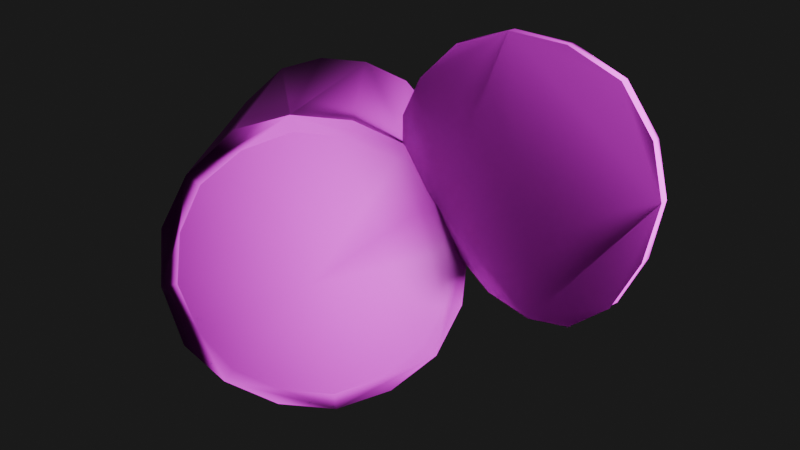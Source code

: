 # Source: canOpen.blend  (saved by Blender 4.4.30; exported with 4.5.12 LTS)
import bpy
from mathutils import Matrix  # noqa: F401  (used for matrix-valued properties, if any)

bpy.ops.wm.read_factory_settings(use_empty=True)
scene = bpy.context.scene
scene.name = 'Scene'

# ---- collections
col_collection = bpy.data.collections.new('Collection'); scene.collection.children.link(col_collection)
col_canopen = bpy.data.collections.new('CanOpen'); scene.collection.children.link(col_canopen)

# ---- images (referenced by path relative to the original .blend; pixels are not part of the script)
import os
ASSET_DIR = os.environ.get("B2B_ASSET_DIR", "")  # directory of the original .blend (textures are referenced by path, not embedded)
HERE = os.path.dirname(os.path.abspath(__file__))  # packed textures are extracted next to this script under _unpacked/

def load_image(name, relpath, width, height, colorspace="sRGB"):
    """Load a texture the original file referenced (path relative to the .blend, or extracted next to this script)."""
    p = next((c for c in (os.path.join(HERE, relpath), os.path.join(ASSET_DIR, relpath)) if relpath and os.path.exists(c)), "")
    if p:
        img = bpy.data.images.load(p, check_existing=True)
        img.name = name
    else:  # same state as the original file: an image datablock whose file is absent (Cycles renders it pink)
        img = bpy.data.images.new(name, width, height)
        img.source = "FILE"
        img.filepath = "//" + (relpath or name)
    img.colorspace_settings.name = colorspace
    return img
img_canopen_psd_001 = load_image('CanOpen.psd.001', 'CanOpen.psd', 1024, 1024, 'sRGB')

# ---- materials (node trees are filled in below, after node groups)
mat_material_001 = bpy.data.materials.new('Material.001')

# ---- material node trees
mat_material_001.use_nodes = True; mat_material_001.node_tree.nodes.clear()
_N = mat_material_001.node_tree.nodes; _L = mat_material_001.node_tree.links
n0 = _N.new('ShaderNodeBsdfPrincipled'); n0.name = 'Principled BSDF'; n0.location = (10, 300)
n1 = _N.new('ShaderNodeOutputMaterial'); n1.name = 'Material Output'; n1.location = (300, 300)
n2 = _N.new('ShaderNodeTexImage'); n2.name = 'Image Texture'; n2.location = (-411, 115)
n2.image = img_canopen_psd_001
_L.new(n0.outputs[0], n1.inputs[0])
_L.new(n2.outputs[0], n0.inputs[0])
_L.new(n2.outputs[1], n0.inputs[4])
n1.is_active_output = True

# ---- world
world_world = bpy.data.worlds.new('World'); scene.world = world_world
world_world.use_nodes = True; world_world.node_tree.nodes.clear()
_N = world_world.node_tree.nodes; _L = world_world.node_tree.links
n0 = _N.new('ShaderNodeOutputWorld'); n0.name = 'World Output'; n0.location = (300, 300)
n1 = _N.new('ShaderNodeBackground'); n1.name = 'Background'; n1.location = (10, 300)
n1.inputs[0].default_value = (0.05088, 0.05088, 0.05088, 1.0)
n1.inputs[1].default_value = 0.3
_L.new(n1.outputs[0], n0.inputs[0])
n0.is_active_output = True
world_world.color = (0.05088, 0.05088, 0.05088)
world_world.sun_shadow_jitter_overblur = 0.0

# ---- cameras
cam_camera = bpy.data.cameras.new('Camera')
cam_camera.clip_end = 100.0
cam_camera.ortho_scale = 7.314

# ---- lights
light_light = bpy.data.lights.new('Light', 'POINT')
light_light.energy = 1000.0
light_light.shadow_soft_size = 0.6192
light_light_001 = bpy.data.lights.new('Light.001', 'POINT')
light_light_001.energy = 1000.0
light_light_001.shadow_soft_size = 0.6192

# ---- meshes
me_canopen = bpy.data.meshes.new('CanOpen')
me_canopen.from_pydata([(0.04109, 0.009516, -0.09882), (0.05008, -0.04363, -0.09882), (0.01885, -0.08757, 0.1044), (0.01885, -0.08757, -0.09882), (-0.0343, -0.09655, -0.09882), (-0.08722, -0.01217, -0.09882), (-0.002842, 0.04074, -0.09882), (-0.07824, -0.06532, -0.09882), (-0.05599, 0.03176, -0.09882), (-0.002842, 0.04074, 0.1044), (0.04109, 0.009516, 0.1044), (0.04265, -0.04193, 0.1044), (-0.07824, -0.06532, 0.1044), (-0.0798, -0.01388, 0.1044), (-0.05194, 0.02531, 0.1044), (0.0148, -0.08112, 0.1044), (0.03464, 0.00547, 0.1044), (-0.004542, 0.03332, 0.1044), (-0.07178, -0.06128, 0.1044), (-0.0326, -0.08913, 0.1044), (0.0984, 0.04736, 0.1471), (0.09567, 0.04801, 0.151), (0.05645, 0.03835, 0.1193), (0.03577, 0.003629, 0.101), (0.04853, -0.04327, 0.0998), (0.04402, -0.04419, 0.1017), (0.06512, -0.07337, 0.1342), (0.1279, 0.01861, 0.1732), (0.1306, 0.01797, 0.1693), (0.1273, -0.02914, 0.1803), (0.09559, 0.04803, 0.1512), (-0.002842, 0.04074, 0.104), (0.05027, -0.01626, -0.09882), (0.04559, -0.01706, 0.1044), (0.03835, -0.06828, -0.09882), (-0.08871, -0.04231, -0.09891), (-0.08871, -0.04231, 0.1045), (-0.07603, 0.01302, -0.09891), (-0.02794, 0.04318, -0.09891), (0.02191, 0.02895, -0.09882), (-0.006866, -0.09664, -0.09882), (-0.05889, -0.08472, -0.09882), (0.02191, 0.02895, 0.1044), (0.05008, -0.04363, 0.1044), (0.03835, -0.06828, 0.1044), (-0.006866, -0.09664, 0.1044), (-0.0343, -0.09655, 0.1044), (-0.008123, -0.0892, 0.1044), (-0.05889, -0.08472, 0.1044), (-0.05452, -0.07857, 0.1044), (-0.08722, -0.01217, 0.1044), (-0.07603, 0.01302, 0.1045), (-0.05599, 0.03176, 0.1044), (-0.06918, 0.008147, 0.1044), (-0.02794, 0.04318, 0.1045), (-0.02886, 0.03344, 0.1044), (0.0322, -0.06391, 0.1044), (0.04283, -0.01752, 0.1044), (0.01754, 0.02281, 0.1044), (-0.07981, -0.03825, 0.1044), (-0.01876, -0.0292, 0.1257), (0.0787, 0.04811, 0.1316), (0.06005, 0.03839, 0.1162), (0.04794, 0.02478, 0.1065), (0.04019, 0.004545, 0.09924), (0.05704, -0.0616, 0.1139), (0.06954, -0.07245, 0.1324), (0.084, -0.07456, 0.1508), (0.1342, -0.006253, 0.1754), (0.1169, 0.0362, 0.1594), (0.1155, 0.03655, 0.1615), (0.07525, 0.04843, 0.1354), (0.07723, 0.04845, 0.1337), (0.04352, 0.02426, 0.1092), (0.04596, 0.02476, 0.1082), (0.04416, -0.01972, 0.1058), (0.04627, -0.04373, 0.1007), (0.04119, -0.02, 0.09596), (0.03875, -0.0205, 0.09695), (0.05217, -0.06259, 0.1159), (0.07958, -0.07507, 0.1535), (0.09891, -0.06677, 0.1645), (0.08156, -0.07506, 0.1518), (0.1171, -0.05081, 0.1734), (0.1151, -0.05083, 0.1751), (0.1009, -0.06736, 0.1647), (0.1313, -0.005561, 0.1796), (0.1327, -0.005906, 0.1775), (0.13, -0.02978, 0.1764), (0.114, 0.03689, 0.1636), (0.1278, 0.01863, 0.1733), (0.05632, 0.03836, 0.1195), (0.06496, -0.07337, 0.1343), (0.09711, -0.06739, 0.168), (0.1272, -0.02911, 0.1805), (0.1136, -0.05048, 0.1772)], [(54, 31)], [(10, 57, 43), (15, 56, 60), (11, 57, 60), (16, 58, 60), (17, 55, 60), (14, 53, 60), (13, 59, 60), (23, 78, 75), (68, 88, 83, 85, 67, 66, 65, 24, 64, 63, 62, 61, 20, 69, 28), (28, 87, 29, 88, 68), (29, 87, 28, 27, 86), (88, 84, 81, 85, 83), (81, 84, 88, 29, 95), (85, 82, 26, 66, 67), (26, 82, 85, 81, 80), (79, 25, 24, 65, 66, 26), (75, 76, 25), (75, 78, 76), (78, 24, 76), (24, 78, 23, 64, 77), (64, 74, 22, 62, 63), (22, 74, 64, 23, 73), (62, 72, 21, 20, 61), (21, 72, 62, 22, 71), (20, 70, 27, 28, 69), (77, 64, 24), (59, 18, 60), (53, 13, 60), (55, 14, 60), (58, 17, 60), (57, 16, 60), (44, 34, 1, 43), (56, 11, 60), (42, 9, 54, 52, 51, 50, 36, 12, 48, 46, 45, 2, 44, 43, 11, 56, 15, 47, 19, 49, 18, 59, 13, 53, 14, 55, 17, 58, 16, 57, 10), (43, 57, 11), (40, 4, 41, 7, 35, 5, 37, 8, 38, 6, 39, 0, 32, 1, 34, 3), (47, 60, 19), (15, 60, 47), (90, 86, 27, 89), (0, 10, 33, 32), (50, 51, 37, 5), (8, 37, 51, 52), (54, 38, 8, 52), (36, 35, 7, 12), (39, 42, 10, 0), (35, 36, 50, 5), (41, 48, 12, 7), (3, 2, 45, 40), (40, 45, 46, 4), (34, 44, 2, 3), (1, 32, 33, 43), (46, 48, 41, 4), (42, 39, 6, 31, 9), (18, 49, 60), (49, 19, 60), (73, 23, 75, 25, 79, 92, 80, 93, 95, 94, 86, 90, 89, 30, 71, 91), (54, 9, 31, 6, 38), (27, 70, 20, 21, 89), (43, 33, 10), (30, 89, 21, 71), (73, 91, 71, 22), (92, 79, 26, 80), (94, 95, 29, 86), (95, 93, 80, 81), (76, 24, 25)])
me_canopen.polygons.foreach_set('use_smooth', [True] * 65)
_k = set([(0, 32), (0, 39), (1, 32), (1, 34), (2, 44), (2, 45), (3, 34), (4, 40), (6, 38), (7, 35), (7, 41), (8, 37), (8, 38), (9, 42), (9, 54), (10, 33), (10, 42), (10, 43), (12, 36), (12, 48), (13, 53), (13, 59), (14, 53), (14, 55), (17, 55), (17, 58), (19, 47), (19, 49), (24, 64), (30, 71), (30, 89), (33, 43), (43, 44), (46, 48), (50, 51), (71, 91), (73, 91), (79, 92), (80, 92), (80, 93), (86, 90), (86, 94), (89, 90), (93, 95), (94, 95)])
me_canopen.attributes.new('sharp_edge', 'BOOLEAN', 'EDGE').data.foreach_set('value', [ (min(e.vertices), max(e.vertices)) in _k for e in me_canopen.edges])
_uv = me_canopen.uv_layers.new(name='UVMap')
_uv.uv.foreach_set('vector', [0.9342, 0.4302, 0.9378, 0.4579, 0.9342, 0.4857, 0.5801, 0.127, 0.6383, 0.06825, 0.7543, 0.2417, 0.7126, 0.03352, 0.7947, 0.03329, 0.7543, 0.2417, 0.8718, 0.06169, 0.9299, 0.1198, 0.7543, 0.2417, 0.9646, 0.1948, 0.9648, 0.2771, 0.7543, 0.2417, 0.9368, 0.355, 0.879, 0.4132, 0.7543, 0.2417, 0.8046, 0.4486, 0.7226, 0.4485, 0.7543, 0.2417, 0.9813, 0.4302, 0.9828, 0.4556, 0.9696, 0.4545, 0.9645, 0.7635, 0.9471, 0.8481, 0.897, 0.92, 0.8275, 0.9702, 0.746, 0.9806, 0.668, 0.9585, 0.5987, 0.9078, 0.554, 0.8357, 0.554, 0.6683, 0.596, 0.5987, 0.6628, 0.5511, 0.7478, 0.5402, 0.8335, 0.559, 0.9038, 0.6089, 0.9547, 0.6783, 0.9502, 0.4821, 0.9492, 0.4562, 0.9492, 0.4302, 0.9552, 0.431, 0.9525, 0.4566, 0.946, 0.5377, 0.9461, 0.5117, 0.946, 0.4857, 0.9521, 0.4867, 0.9494, 0.5122, 0.9459, 0.4857, 0.946, 0.5128, 0.946, 0.5391, 0.9403, 0.5372, 0.9429, 0.5118, 0.9403, 0.4857, 0.9401, 0.512, 0.9403, 0.5391, 0.9342, 0.5384, 0.9368, 0.5117, 0.9798, 0.4863, 0.9829, 0.5117, 0.9829, 0.5366, 0.9769, 0.5349, 0.9797, 0.5108, 0.9769, 0.4863, 0.9766, 0.5112, 0.9769, 0.5368, 0.9708, 0.5364, 0.9732, 0.5111, 0.9634, 0.456, 0.9616, 0.4813, 0.9552, 0.4813, 0.9566, 0.4559, 0.9552, 0.4302, 0.9616, 0.4305, 0.9696, 0.4545, 0.9728, 0.4797, 0.9696, 0.48, 0.9696, 0.4545, 0.9828, 0.4556, 0.9728, 0.4797, 0.9828, 0.4556, 0.9757, 0.4807, 0.9728, 0.4797, 0.9708, 0.5373, 0.9657, 0.512, 0.9644, 0.4866, 0.9708, 0.4863, 0.9692, 0.5119, 0.9871, 0.4302, 0.989, 0.4547, 0.989, 0.4793, 0.9828, 0.4787, 0.9857, 0.4544, 0.532, 0.9519, 0.5323, 0.9363, 0.5296, 0.9207, 0.5355, 0.92, 0.5355, 0.9359, 0.9583, 0.5374, 0.9549, 0.512, 0.9521, 0.486, 0.9583, 0.4857, 0.9582, 0.5119, 0.9484, 0.4831, 0.9459, 0.457, 0.9432, 0.4316, 0.9492, 0.4302, 0.9492, 0.4563, 0.9583, 0.5374, 0.9583, 0.5118, 0.9583, 0.4863, 0.9644, 0.4863, 0.9616, 0.5119, 0.5296, 0.9678, 0.5354, 0.9519, 0.5354, 0.9837, 0.7226, 0.4485, 0.6452, 0.4207, 0.7543, 0.2417, 0.879, 0.4132, 0.8046, 0.4486, 0.7543, 0.2417, 0.9648, 0.2771, 0.9368, 0.355, 0.7543, 0.2417, 0.9299, 0.1198, 0.9646, 0.1948, 0.7543, 0.2417, 0.7947, 0.03329, 0.8718, 0.06169, 0.7543, 0.2417, 0.04552, 0.6932, 0.4692, 0.6897, 0.47, 0.7513, 0.04627, 0.7555, 0.6383, 0.06825, 0.7126, 0.03352, 0.7543, 0.2417, 0.008989, 0.8159, 0.008056, 0.7899, 0.009988, 0.7052, 0.008576, 0.6497, 0.01036, 0.5946, 0.008757, 0.5392, 0.0105, 0.4839, 0.008781, 0.4287, 0.01042, 0.3733, 0.008642, 0.3181, 0.01007, 0.2626, 0.008372, 0.2073, 0.01122, 0.1511, 0.009604, 0.09456, 0.01924, 0.1011, 0.02131, 0.153, 0.01897, 0.2075, 0.02008, 0.2625, 0.01927, 0.318, 0.02043, 0.3732, 0.01941, 0.4286, 0.0205, 0.4839, 0.01938, 0.5392, 0.02036, 0.5946, 0.0192, 0.6498, 0.01999, 0.7053, 0.01869, 0.7605, 0.01904, 0.816, 0.01909, 0.8704, 0.01149, 0.9204, 0.008647, 0.8722, 0.9342, 0.4857, 0.9378, 0.4579, 0.9432, 0.4828, 0.5461, 0.7196, 0.5744, 0.64, 0.634, 0.5807, 0.7101, 0.5443, 0.7944, 0.5445, 0.8738, 0.5725, 0.9334, 0.6324, 0.9695, 0.7082, 0.9695, 0.7928, 0.9412, 0.8719, 0.8816, 0.9317, 0.8055, 0.9676, 0.7212, 0.9679, 0.6419, 0.9393, 0.5823, 0.88, 0.5462, 0.8036, 0.5522, 0.2045, 0.7543, 0.2417, 0.5522, 0.2875, 0.5801, 0.127, 0.7543, 0.2417, 0.5522, 0.2045, 0.5466, 0.6682, 0.9494, 0.5122, 0.9696, 0.4302, 0.599, 0.6013, 0.4715, 0.8749, 0.04778, 0.8781, 0.0471, 0.8168, 0.471, 0.8131, 0.04537, 0.2555, 0.04611, 0.1929, 0.4696, 0.1973, 0.4687, 0.259, 0.4708, 0.1357, 0.4696, 0.1973, 0.04611, 0.1929, 0.04704, 0.1308, 0.04839, 0.06852, 0.472, 0.07364, 0.4708, 0.1357, 0.04704, 0.1308, 0.04465, 0.3179, 0.4681, 0.3205, 0.4678, 0.382, 0.04418, 0.3805, 0.4722, 0.9368, 0.04843, 0.9401, 0.04778, 0.8781, 0.4715, 0.8749, 0.4681, 0.3205, 0.04465, 0.3179, 0.04537, 0.2555, 0.4687, 0.259, 0.4677, 0.4436, 0.04396, 0.4432, 0.04418, 0.3805, 0.4678, 0.382, 0.4686, 0.6279, 0.04489, 0.6307, 0.04444, 0.5683, 0.468, 0.5666, 0.468, 0.5666, 0.04444, 0.5683, 0.04419, 0.5056, 0.4677, 0.5049, 0.4692, 0.6897, 0.04552, 0.6932, 0.04489, 0.6307, 0.4686, 0.6279, 0.47, 0.7513, 0.471, 0.8131, 0.0471, 0.8168, 0.04627, 0.7555, 0.04419, 0.5056, 0.04396, 0.4432, 0.4677, 0.4436, 0.4677, 0.5049, 0.04843, 0.9401, 0.4722, 0.9368, 0.4727, 0.9989, 0.0499, 1.002, 0.04864, 1.002, 0.6452, 0.4207, 0.5871, 0.3621, 0.7543, 0.2417, 0.5871, 0.3621, 0.5522, 0.2875, 0.7543, 0.2417, 0.9108, 0.6031, 0.9538, 0.674, 0.972, 0.7577, 0.9538, 0.8398, 0.9065, 0.9097, 0.8356, 0.9568, 0.7547, 0.974, 0.6717, 0.9588, 0.6011, 0.9087, 0.5508, 0.8357, 0.535, 0.7521, 0.5466, 0.6682, 0.599, 0.6013, 0.6697, 0.5543, 0.7571, 0.5387, 0.8425, 0.5535, 0.04841, 0.06689, 0.04812, -0.001386, 0.04938, -0.001402, 0.472, -0.0002046, 0.4718, 0.06809, 0.9696, 0.4302, 0.9691, 0.4557, 0.9696, 0.4813, 0.9634, 0.4812, 0.9658, 0.4557, 0.04627, 0.7555, 0.0471, 0.8168, 0.04778, 0.8781, 0.6697, 0.5543, 0.9658, 0.4557, 0.9484, 0.4831, 0.7571, 0.5387, 0.5355, 0.9359, 0.8425, 0.5535, 0.9492, 0.4563, 0.532, 0.9519, 0.8356, 0.9568, 0.9634, 0.456, 0.9769, 0.4863, 0.7547, 0.974, 0.5508, 0.8357, 0.9368, 0.5117, 0.946, 0.5377, 0.535, 0.7521, 0.9368, 0.5117, 0.6717, 0.9588, 0.9732, 0.5111, 0.9403, 0.4857, 0.9728, 0.4797, 0.9757, 0.4807, 0.9616, 0.4813])
me_canopen.materials.append(mat_material_001)
me_canopen.update()
me_canopen.normals_split_custom_set([tuple(v) for v in zip(*[iter([0.001545, -0.001098, 1.0, -0.015, -0.002646, 0.9999, 0.0008609, -0.0006117, 1.0, 0.1743, -0.2766, 0.945, 0.2676, -0.1893, 0.9448, -0.00114, -0.006553, 1.0, 0.2946, -0.0671, 0.9533, -0.015, -0.002646, 0.9999, -0.00114, -0.006553, 1.0, 0.2695, 0.1686, 0.9481, 0.1852, 0.2592, 0.9479, -0.00114, -0.006553, 1.0, 0.07016, 0.3073, 0.949, -0.05265, 0.3138, 0.948, -0.00114, -0.006553, 1.0, -0.168, 0.2683, 0.9486, -0.2616, 0.1868, 0.9469, -0.00114, -0.006553, 1.0, -0.3124, 0.07223, 0.9472, -0.3212, -0.05437, 0.9455, -0.00114, -0.006553, 1.0, -0.7142, -0.5554, -0.426, -0.8376, -0.2363, 0.4925, -0.8382, -0.1716, 0.5176, 0.6004, -0.4293, -0.6747, 0.6298, -0.48, 0.6107, 0.1878, -0.9814, 0.03911, 0.2436, -0.8429, 0.4798, 0.8178, -0.5744, 0.03513, 0.2086, -0.9676, -0.142, 0.7614, -0.5279, -0.3762, 0.1176, 0.3402, -0.933, -0.406, 0.5881, -0.6995, 0.3853, 0.8402, -0.3816, -0.3609, 0.8555, -0.3712, -0.1727, 0.3563, -0.9183, 0.2191, 0.9711, 0.09508, 0.2449, 0.5635, -0.789, 0.7665, 0.2906, 0.5727, 0.7665, 0.2906, 0.5727, 0.8226, 0.09335, 0.5608, 0.8587, -0.3419, 0.3817, 0.6298, -0.48, 0.6107, 0.6004, -0.4293, -0.6747, 0.8587, -0.3419, 0.3817, 0.8226, 0.09335, 0.5608, 0.7665, 0.2906, 0.5727, 0.8009, 0.2717, 0.5337, 0.8129, 0.04419, 0.5807, 0.6298, -0.48, 0.6107, 0.4541, -0.6287, 0.6312, 0.5004, -0.8206, 0.2761, 0.2436, -0.8429, 0.4798, 0.1878, -0.9814, 0.03911, 0.5004, -0.8206, 0.2761, 0.4541, -0.6287, 0.6312, 0.6298, -0.48, 0.6107, 0.8587, -0.3419, 0.3817, 0.5683, -0.6657, 0.4836, 0.2436, -0.8429, 0.4798, 0.007155, -0.9993, 0.03553, 0.1793, -0.891, -0.417, 0.2086, -0.9676, -0.142, 0.8178, -0.5744, 0.03513, 0.1793, -0.891, -0.417, 0.007155, -0.9993, 0.03553, 0.2436, -0.8429, 0.4798, 0.5004, -0.8206, 0.2761, 0.07789, -0.9879, 0.1344, -0.6802, -0.2635, -0.684, -0.3389, -0.09365, -0.9362, 0.1176, 0.3402, -0.933, 0.7614, -0.5279, -0.3762, 0.2086, -0.9676, -0.142, 0.1793, -0.891, -0.417, -0.8382, -0.1716, 0.5176, -0.3572, 0.6846, -0.6354, -0.3389, -0.09365, -0.9362, -0.8382, -0.1716, 0.5176, -0.8376, -0.2363, 0.4925, -0.3572, 0.6846, -0.6354, -0.8376, -0.2363, 0.4925, 0.1176, 0.3402, -0.933, -0.3572, 0.6846, -0.6354, 0.1176, 0.3402, -0.933, -0.8376, -0.2363, 0.4925, -0.7142, -0.5554, -0.426, -0.406, 0.5881, -0.6995, 0.3257, -0.4917, -0.8076, -0.406, 0.5881, -0.6995, -0.4685, 0.654, -0.594, -0.2072, 0.9297, -0.3044, -0.3609, 0.8555, -0.3712, 0.3853, 0.8402, -0.3816, -0.2072, 0.9297, -0.3044, -0.4685, 0.654, -0.594, -0.406, 0.5881, -0.6995, -0.7142, -0.5554, -0.426, -0.891, -0.2793, -0.358, -0.3609, 0.8555, -0.3712, -0.08589, 0.9889, -0.1209, 0.3862, 0.9086, -0.159, 0.2191, 0.9711, 0.09508, -0.1727, 0.3563, -0.9183, 0.3862, 0.9086, -0.159, -0.08589, 0.9889, -0.1209, -0.3609, 0.8555, -0.3712, -0.2072, 0.9297, -0.3044, -0.09067, 0.9706, -0.2228, 0.2191, 0.9711, 0.09508, 0.5504, 0.7953, 0.2543, 0.8009, 0.2717, 0.5337, 0.7665, 0.2906, 0.5727, 0.2449, 0.5635, -0.789, 0.3257, -0.4917, -0.8076, -0.406, 0.5881, -0.6995, 0.1176, 0.3402, -0.933, -0.3212, -0.05437, 0.9455, -0.2751, -0.1729, 0.9457, -0.00114, -0.006553, 1.0, -0.2616, 0.1868, 0.9469, -0.3124, 0.07223, 0.9472, -0.00114, -0.006553, 1.0, -0.05265, 0.3138, 0.948, -0.168, 0.2683, 0.9486, -0.00114, -0.006553, 1.0, 0.1852, 0.2592, 0.9479, 0.07016, 0.3073, 0.949, -0.00114, -0.006553, 1.0, -0.015, -0.002646, 0.9999, 0.2695, 0.1686, 0.9481, -0.00114, -0.006553, 1.0, 0.8153, -0.579, -6.431e-09, 0.8153, -0.579, -6.431e-09, 0.9747, -0.2236, 3.516e-06, 0.9882, -0.1521, 0.02005, 0.2676, -0.1893, 0.9448, 0.2946, -0.0671, 0.9533, -0.00114, -0.006553, 1.0, 0.001611, -0.001145, 1.0, 0.001611, -0.001145, 1.0, 0.08194, 0.9957, -0.04231, -0.5251, 0.8506, -0.02668, -0.8212, 0.5688, -0.04672, -0.9761, 0.2157, -0.02695, -0.9741, -0.2173, -0.06322, 0.001611, -0.001145, 1.0, 0.001611, -0.001145, 1.0, -0.2229, -0.9738, -0.04467, 0.1677, -0.9852, -0.03523, 0.001611, -0.001145, 1.0, 0.001611, -0.001145, 1.0, 0.0008609, -0.0006117, 1.0, 0.2946, -0.0671, 0.9533, 0.2676, -0.1893, 0.9448, 0.1743, -0.2766, 0.945, 0.05624, -0.326, 0.9437, 0.001611, -0.001145, 1.0, -0.1905, -0.2695, 0.944, -0.2751, -0.1729, 0.9457, -0.3212, -0.05437, 0.9455, 0.001611, -0.001145, 1.0, 0.001611, -0.001145, 1.0, 0.001611, -0.001145, 1.0, 0.001611, -0.001145, 1.0, 0.001611, -0.001145, 1.0, 0.1852, 0.2592, 0.9479, 0.2695, 0.1686, 0.9481, -0.015, -0.002646, 0.9999, 0.001545, -0.001098, 1.0, 0.0008609, -0.0006117, 1.0, -0.015, -0.002646, 0.9999, 0.2946, -0.0671, 0.9533, 0.1671, -0.9853, 0.03477, -0.2235, -0.9737, 0.04443, -0.5786, -0.8149, 0.03427, 0.000309, -0.0002196, -1.0, -0.9742, -0.2167, 0.06364, -0.976, 0.2159, 0.02754, -0.8066, 0.5892, 0.04736, 0.000309, -0.0002196, -1.0, 0.000309, -0.0002196, -1.0, -0.1282, 0.9905, -0.04997, 0.2555, 0.9641, -0.07181, 0.000309, -0.0002196, -1.0, 0.000309, -0.0002196, -1.0, 0.000309, -0.0002196, -1.0, 0.000309, -0.0002196, -1.0, 0.5303, -0.8467, 0.04414, 0.05624, -0.326, 0.9437, -0.00114, -0.006553, 1.0, -0.07333, -0.3189, 0.945, 0.1743, -0.2766, 0.945, -0.00114, -0.006553, 1.0, 0.05624, -0.326, 0.9437, 0.6277, 0.4887, 0.6059, 0.8129, 0.04419, 0.5807, 0.8009, 0.2717, 0.5337, 0.4935, 0.8111, 0.314, 0.8471, 0.5315, 7.623e-05, 0.8901, 0.4557, 8.443e-06, 0.9832, 0.1806, 0.02669, 0.986, 0.1667, 1.839e-05, -0.9761, 0.2157, -0.02695, -0.8212, 0.5688, -0.04672, -0.8066, 0.5892, 0.04736, -0.976, 0.2159, 0.02754, -0.539, 0.8423, 1.045e-08, -0.8066, 0.5892, 0.04736, -0.8212, 0.5688, -0.04672, -0.5251, 0.8506, -0.02668, 0.08194, 0.9957, -0.04231, 0.09494, 0.9711, -0.2191, -0.539, 0.8423, 1.045e-08, -0.5251, 0.8506, -0.02668, -0.9741, -0.2173, -0.06322, -0.9742, -0.2167, 0.06364, -0.8222, -0.5691, 0.0, -0.8222, -0.5691, 0.0, 0.2555, 0.9641, -0.07181, 0.3661, 0.8626, 0.3492, 0.8901, 0.4557, 8.443e-06, 0.8471, 0.5315, 7.623e-05, -0.9742, -0.2167, 0.06364, -0.9741, -0.2173, -0.06322, -0.9761, 0.2157, -0.02695, -0.976, 0.2159, 0.02754, -0.5786, -0.8149, 0.03427, -0.5791, -0.8153, 2.13e-08, -0.8222, -0.5691, 0.0, -0.8222, -0.5691, 0.0, 0.5303, -0.8467, 0.04414, 0.5308, -0.8475, 0.0, 0.1677, -0.9852, -0.03523, 0.1671, -0.9853, 0.03477, 0.1671, -0.9853, 0.03477, 0.1677, -0.9852, -0.03523, -0.2229, -0.9738, -0.04467, -0.2235, -0.9737, 0.04443, 0.8153, -0.579, -6.431e-09, 0.8153, -0.579, -6.431e-09, 0.5308, -0.8475, 0.0, 0.5303, -0.8467, 0.04414, 0.9747, -0.2236, 3.516e-06, 0.986, 0.1667, 1.839e-05, 0.9832, 0.1806, 0.02669, 0.9882, -0.1521, 0.02005, -0.2229, -0.9738, -0.04467, -0.5791, -0.8153, 2.13e-08, -0.5786, -0.8149, 0.03427, -0.2235, -0.9737, 0.04443, 0.3661, 0.8626, 0.3492, 0.2555, 0.9641, -0.07181, -0.1282, 0.9905, -0.04997, 0.07458, 0.9913, 0.1087, 0.07706, 0.997, 0.0006122, -0.2751, -0.1729, 0.9457, -0.1905, -0.2695, 0.944, -0.00114, -0.006553, 1.0, -0.1905, -0.2695, 0.944, -0.07333, -0.3189, 0.945, -0.00114, -0.006553, 1.0, -0.891, -0.2793, -0.358, -0.7142, -0.5554, -0.426, -0.8382, -0.1716, 0.5176, -0.3389, -0.09365, -0.9362, -0.6802, -0.2635, -0.684, -0.7953, -0.006015, 0.6062, -0.7821, 0.1224, 0.6111, -0.6641, 0.07785, 0.7436, -0.5965, 0.2332, 0.768, -0.5306, 0.1868, 0.8268, -0.6061, 0.2137, 0.7661, -0.4916, 0.1738, 0.8533, -0.5368, 0.0347, 0.843, -0.4978, 0.1348, 0.8567, -0.5201, 0.03782, 0.8532, -0.6532, 0.06262, 0.7546, 0.08194, 0.9957, -0.04231, 0.07706, 0.997, 0.0006122, 0.07458, 0.9913, 0.1087, -0.1282, 0.9905, -0.04997, 0.09494, 0.9711, -0.2191, 0.8009, 0.2717, 0.5337, 0.5504, 0.7953, 0.2543, 0.2191, 0.9711, 0.09508, 0.3862, 0.9086, -0.159, 0.4935, 0.8111, 0.314, -0.9664, 0.02595, 0.2555, -0.9623, -0.01363, 0.2718, -0.9621, -0.041, 0.2696, 0.05788, 0.9982, 0.0137, 0.4935, 0.8111, 0.314, 0.3862, 0.9086, -0.159, -0.09067, 0.9706, -0.2228, -0.891, -0.2793, -0.358, -0.3099, 0.8528, -0.4204, -0.09067, 0.9706, -0.2228, -0.2072, 0.9297, -0.3044, -0.1581, -0.9874, 0.009704, -0.6802, -0.2635, -0.684, 0.1793, -0.891, -0.417, 0.07789, -0.9879, 0.1344, 0.6044, -0.4527, 0.6555, 0.5683, -0.6657, 0.4836, 0.8587, -0.3419, 0.3817, 0.8129, 0.04419, 0.5807, 0.5683, -0.6657, 0.4836, 0.5289, -0.8408, 0.1152, 0.07789, -0.9879, 0.1344, 0.5004, -0.8206, 0.2761, -0.3572, 0.6846, -0.6354, 0.1176, 0.3402, -0.933, -0.3389, -0.09365, -0.9362])] * 3)])
arm_armature = bpy.data.armatures.new('Armature')  # bones are not reproduced

# ---- objects
ob_light = bpy.data.objects.new('Light', light_light)
ob_camera = bpy.data.objects.new('Camera', cam_camera)
ob_light_001 = bpy.data.objects.new('Light.001', light_light_001)
ob_armature = bpy.data.objects.new('Armature', arm_armature)
ob_canopen = bpy.data.objects.new('CanOpen', me_canopen)

# ---- transforms, parenting, visibility, modifiers, constraints
ob_light.location = (-1.201, -2.76, 3.294)
ob_light.rotation_euler = (0.2022, -0.4178, 1.193)
ob_light.lock_rotations_4d = False
ob_light.empty_display_type = 'ARROWS'
ob_light.color = (0.0, 0.0, 0.0, 0.0)
ob_light.lineart.crease_threshold = 0.0
ob_camera.location = (0.06579, -3.758, 0.09738)
ob_camera.rotation_euler = (0.9154, -1.573, 0.6256)
ob_camera.scale = (2.165, 2.409, 2.143)
ob_camera.lock_rotations_4d = False
ob_camera.empty_display_type = 'ARROWS'
ob_camera.color = (0.0, 0.0, 0.0, 0.0)
ob_camera.display_type = 'WIRE'
ob_camera.lineart.crease_threshold = 0.0
ob_light_001.location = (1.208, -2.701, 3.412)
ob_light_001.rotation_euler = (0.2022, -0.4178, 1.193)
ob_light_001.lock_rotations_4d = False
ob_light_001.empty_display_type = 'ARROWS'
ob_light_001.color = (0.0, 0.0, 0.0, 0.0)
ob_light_001.lineart.crease_threshold = 0.0
ob_armature.location = (0.0, 0.0, 0.0)
ob_armature.rotation_euler = (0.0, -0.0, -2.901)
ob_armature.scale = (4.26, 4.26, 4.26)
ob_canopen.parent = ob_armature
ob_canopen.matrix_parent_inverse = Matrix(((1.0, -8.742e-08, 0.0, -0.0), (-0.0, 0.0, 1.0, -0.1), (-8.742e-08, -1.0, 0.0, -0.0), (-0.0, 0.0, -0.0, 1.0)))
ob_canopen.location = (-0.01538, 0.03059, -0.06151)
ob_canopen.rotation_euler = (0.0, -0.0, -1.215)
ob_canopen.scale = (1.748, 1.748, 1.748)

# ---- collection membership
col_collection.objects.link(ob_light)
col_collection.objects.link(ob_camera)
col_collection.objects.link(ob_light_001)
col_canopen.objects.link(ob_armature)
col_canopen.objects.link(ob_canopen)

# ---- scene / render settings (as saved in the file)
scene.camera = ob_camera
scene.frame_start = 1; scene.frame_end = 250; scene.frame_set(168)
scene.render.engine = 'BLENDER_EEVEE_NEXT'
scene.render.film_transparent = True
bpy.context.view_layer.update()
